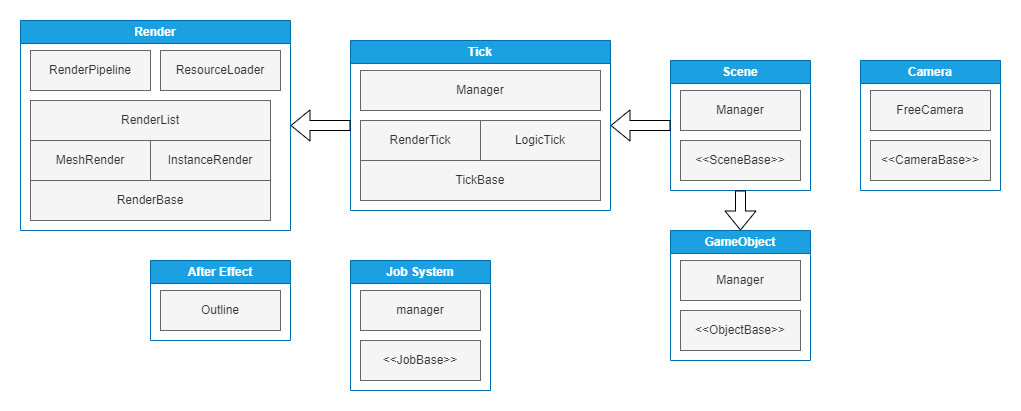

The diagram above was exported from draw.io. Its source (the exported page's mxGraphModel, read from the mxfile embedded in the PNG):
<mxGraphModel dx="1596" dy="303" grid="1" gridSize="10" guides="1" tooltips="1" connect="1" arrows="1" fold="1" page="1" pageScale="1" pageWidth="850" pageHeight="1100" background="#ffffff" math="0" shadow="0">
  <root>
    <mxCell id="0" />
    <mxCell id="1" parent="0" />
    <mxCell id="2" value="Render" style="swimlane;whiteSpace=wrap;html=1;fillColor=#1ba1e2;fontColor=#ffffff;strokeColor=#006EAF;" parent="1" vertex="1">
      <mxGeometry x="-80" y="280" width="270" height="210" as="geometry">
        <mxRectangle x="490" y="-220" width="80" height="30" as="alternateBounds" />
      </mxGeometry>
    </mxCell>
    <mxCell id="3" value="RenderBase" style="whiteSpace=wrap;html=1;fillColor=#f5f5f5;fontColor=#333333;strokeColor=#666666;" parent="2" vertex="1">
      <mxGeometry x="10" y="160" width="240" height="40" as="geometry" />
    </mxCell>
    <mxCell id="4" value="MeshRender" style="whiteSpace=wrap;html=1;fillColor=#f5f5f5;fontColor=#333333;strokeColor=#666666;" parent="2" vertex="1">
      <mxGeometry x="10" y="120" width="120" height="40" as="geometry" />
    </mxCell>
    <mxCell id="22" value="RenderPipeline" style="whiteSpace=wrap;html=1;fillColor=#f5f5f5;fontColor=#333333;strokeColor=#666666;" parent="2" vertex="1">
      <mxGeometry x="10" y="30" width="120" height="40" as="geometry" />
    </mxCell>
    <mxCell id="23" value="RenderList" style="whiteSpace=wrap;html=1;fillColor=#f5f5f5;fontColor=#333333;strokeColor=#666666;" parent="2" vertex="1">
      <mxGeometry x="10" y="80" width="240" height="40" as="geometry" />
    </mxCell>
    <mxCell id="24" value="InstanceRender" style="whiteSpace=wrap;html=1;fillColor=#f5f5f5;fontColor=#333333;strokeColor=#666666;" parent="2" vertex="1">
      <mxGeometry x="130" y="120" width="120" height="40" as="geometry" />
    </mxCell>
    <mxCell id="25" value="ResourceLoader" style="whiteSpace=wrap;html=1;fillColor=#f5f5f5;fontColor=#333333;strokeColor=#666666;" parent="2" vertex="1">
      <mxGeometry x="140" y="30" width="120" height="40" as="geometry" />
    </mxCell>
    <mxCell id="5" value="Tick" style="swimlane;whiteSpace=wrap;html=1;fillColor=#1ba1e2;fontColor=#ffffff;strokeColor=#006EAF;" parent="1" vertex="1">
      <mxGeometry x="250" y="300" width="260" height="170" as="geometry">
        <mxRectangle x="30" y="-220" width="60" height="30" as="alternateBounds" />
      </mxGeometry>
    </mxCell>
    <mxCell id="6" value="Manager" style="whiteSpace=wrap;html=1;fillColor=#f5f5f5;fontColor=#333333;strokeColor=#666666;" parent="5" vertex="1">
      <mxGeometry x="10" y="30" width="240" height="40" as="geometry" />
    </mxCell>
    <mxCell id="7" value="LogicTick" style="whiteSpace=wrap;html=1;fillColor=#f5f5f5;fontColor=#333333;strokeColor=#666666;" parent="5" vertex="1">
      <mxGeometry x="130" y="80" width="120" height="40" as="geometry" />
    </mxCell>
    <mxCell id="20" value="RenderTick" style="whiteSpace=wrap;html=1;fillColor=#f5f5f5;fontColor=#333333;strokeColor=#666666;" parent="5" vertex="1">
      <mxGeometry x="10" y="80" width="120" height="40" as="geometry" />
    </mxCell>
    <mxCell id="21" value="TickBase" style="whiteSpace=wrap;html=1;fillColor=#f5f5f5;fontColor=#333333;strokeColor=#666666;" parent="5" vertex="1">
      <mxGeometry x="10" y="120" width="240" height="40" as="geometry" />
    </mxCell>
    <mxCell id="8" value="Scene" style="swimlane;whiteSpace=wrap;html=1;fillColor=#1ba1e2;fontColor=#ffffff;strokeColor=#006EAF;" parent="1" vertex="1">
      <mxGeometry x="570" y="320" width="140" height="130" as="geometry">
        <mxRectangle x="320" y="-220" width="80" height="30" as="alternateBounds" />
      </mxGeometry>
    </mxCell>
    <mxCell id="9" value="Manager" style="whiteSpace=wrap;html=1;fillColor=#f5f5f5;fontColor=#333333;strokeColor=#666666;" parent="8" vertex="1">
      <mxGeometry x="10" y="30" width="120" height="40" as="geometry" />
    </mxCell>
    <mxCell id="10" value="&amp;lt;&amp;lt;SceneBase&amp;gt;&amp;gt;" style="whiteSpace=wrap;html=1;fillColor=#f5f5f5;fontColor=#333333;strokeColor=#666666;" parent="8" vertex="1">
      <mxGeometry x="10" y="80" width="120" height="40" as="geometry" />
    </mxCell>
    <mxCell id="11" value="GameObject" style="swimlane;whiteSpace=wrap;html=1;fillColor=#1ba1e2;fontColor=#ffffff;strokeColor=#006EAF;" parent="1" vertex="1">
      <mxGeometry x="570" y="490" width="140" height="130" as="geometry" />
    </mxCell>
    <mxCell id="12" value="Manager" style="whiteSpace=wrap;html=1;fillColor=#f5f5f5;fontColor=#333333;strokeColor=#666666;" parent="11" vertex="1">
      <mxGeometry x="10" y="30" width="120" height="40" as="geometry" />
    </mxCell>
    <mxCell id="13" value="&amp;lt;&amp;lt;ObjectBase&amp;gt;&amp;gt;" style="whiteSpace=wrap;html=1;fillColor=#f5f5f5;fontColor=#333333;strokeColor=#666666;" parent="11" vertex="1">
      <mxGeometry x="10" y="80" width="120" height="40" as="geometry" />
    </mxCell>
    <mxCell id="14" value="Job System" style="swimlane;whiteSpace=wrap;html=1;fillColor=#1ba1e2;fontColor=#ffffff;strokeColor=#006EAF;" parent="1" vertex="1">
      <mxGeometry x="250" y="520" width="140" height="130" as="geometry" />
    </mxCell>
    <mxCell id="15" value="manager" style="whiteSpace=wrap;html=1;fillColor=#f5f5f5;fontColor=#333333;strokeColor=#666666;" parent="14" vertex="1">
      <mxGeometry x="10" y="30" width="120" height="40" as="geometry" />
    </mxCell>
    <mxCell id="16" value="&amp;lt;&amp;lt;JobBase&amp;gt;&amp;gt;" style="whiteSpace=wrap;html=1;fillColor=#f5f5f5;fontColor=#333333;strokeColor=#666666;" parent="14" vertex="1">
      <mxGeometry x="10" y="80" width="120" height="40" as="geometry" />
    </mxCell>
    <mxCell id="17" value="After Effect" style="swimlane;whiteSpace=wrap;html=1;fillColor=#1ba1e2;fontColor=#ffffff;strokeColor=#006EAF;" parent="1" vertex="1">
      <mxGeometry x="50" y="520" width="140" height="80" as="geometry" />
    </mxCell>
    <mxCell id="18" value="Outline" style="whiteSpace=wrap;html=1;fillColor=#f5f5f5;fontColor=#333333;strokeColor=#666666;" parent="17" vertex="1">
      <mxGeometry x="10" y="30" width="120" height="40" as="geometry" />
    </mxCell>
    <mxCell id="30" value="" style="shape=flexArrow;endArrow=classic;html=1;entryX=1;entryY=0.5;entryDx=0;entryDy=0;strokeColor=#000000;exitX=0;exitY=0.5;exitDx=0;exitDy=0;" parent="1" source="5" target="2" edge="1">
      <mxGeometry width="50" height="50" relative="1" as="geometry">
        <mxPoint x="280" y="410" as="sourcePoint" />
        <mxPoint x="360" y="350" as="targetPoint" />
      </mxGeometry>
    </mxCell>
    <mxCell id="31" value="" style="shape=flexArrow;endArrow=classic;html=1;strokeColor=#000000;entryX=1;entryY=0.5;entryDx=0;entryDy=0;exitX=0;exitY=0.5;exitDx=0;exitDy=0;" parent="1" source="8" target="5" edge="1">
      <mxGeometry width="50" height="50" relative="1" as="geometry">
        <mxPoint x="460" y="370" as="sourcePoint" />
        <mxPoint x="510" y="320" as="targetPoint" />
      </mxGeometry>
    </mxCell>
    <mxCell id="32" value="" style="shape=flexArrow;endArrow=classic;html=1;strokeColor=#000000;entryX=0.5;entryY=0;entryDx=0;entryDy=0;exitX=0.5;exitY=1;exitDx=0;exitDy=0;" parent="1" source="8" target="11" edge="1">
      <mxGeometry width="50" height="50" relative="1" as="geometry">
        <mxPoint x="740" y="470" as="sourcePoint" />
        <mxPoint x="540" y="430" as="targetPoint" />
      </mxGeometry>
    </mxCell>
    <mxCell id="33" value="Camera" style="swimlane;whiteSpace=wrap;html=1;fillColor=#1ba1e2;fontColor=#ffffff;strokeColor=#006EAF;" vertex="1" parent="1">
      <mxGeometry x="760" y="320" width="140" height="130" as="geometry">
        <mxRectangle x="320" y="-220" width="80" height="30" as="alternateBounds" />
      </mxGeometry>
    </mxCell>
    <mxCell id="34" value="FreeCamera" style="whiteSpace=wrap;html=1;fillColor=#f5f5f5;fontColor=#333333;strokeColor=#666666;" vertex="1" parent="33">
      <mxGeometry x="10" y="30" width="120" height="40" as="geometry" />
    </mxCell>
    <mxCell id="35" value="&amp;lt;&amp;lt;CameraBase&amp;gt;&amp;gt;" style="whiteSpace=wrap;html=1;fillColor=#f5f5f5;fontColor=#333333;strokeColor=#666666;" vertex="1" parent="33">
      <mxGeometry x="10" y="80" width="120" height="40" as="geometry" />
    </mxCell>
  </root>
</mxGraphModel>